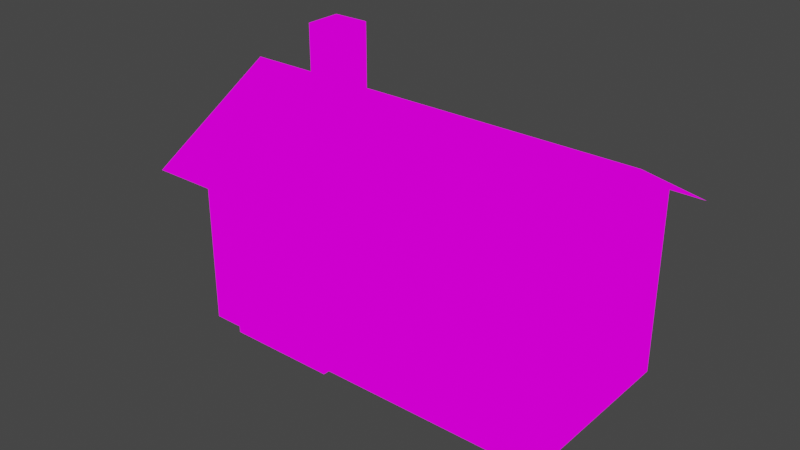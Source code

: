 # Source: house.blend  (saved by Blender 4.2.66; exported with 4.5.12 LTS)
import bpy
from mathutils import Matrix  # noqa: F401  (used for matrix-valued properties, if any)

bpy.ops.wm.read_factory_settings(use_empty=True)
scene = bpy.context.scene
scene.name = 'Scene'

# ---- collections
col_collection = bpy.data.collections.new('Collection'); scene.collection.children.link(col_collection)

# ---- images (referenced by path relative to the original .blend; pixels are not part of the script)
import os
ASSET_DIR = os.environ.get("B2B_ASSET_DIR", "")  # directory of the original .blend (textures are referenced by path, not embedded)
HERE = os.path.dirname(os.path.abspath(__file__))  # packed textures are extracted next to this script under _unpacked/

def load_image(name, relpath, width, height, colorspace="sRGB"):
    """Load a texture the original file referenced (path relative to the .blend, or extracted next to this script)."""
    p = next((c for c in (os.path.join(HERE, relpath), os.path.join(ASSET_DIR, relpath)) if relpath and os.path.exists(c)), "")
    if p:
        img = bpy.data.images.load(p, check_existing=True)
        img.name = name
    else:  # same state as the original file: an image datablock whose file is absent (Cycles renders it pink)
        img = bpy.data.images.new(name, width, height)
        img.source = "FILE"
        img.filepath = "//" + (relpath or name)
    img.colorspace_settings.name = colorspace
    return img
img_buildings_png_001 = load_image('buildings.png.001', 'buildings.png', 1024, 1024, 'sRGB')

# ---- materials (node trees are filled in below, after node groups)
mat_house = bpy.data.materials.new('house')
mat_house.use_transparent_shadow = False

# ---- material node trees
mat_house.use_nodes = True; mat_house.node_tree.nodes.clear()
_N = mat_house.node_tree.nodes; _L = mat_house.node_tree.links
n0 = _N.new('ShaderNodeOutputMaterial'); n0.name = 'Material Output'; n0.location = (300, 300)
n1 = _N.new('ShaderNodeEmission'); n1.name = 'Emission'; n1.location = (10, 300)
n2 = _N.new('ShaderNodeTexImage'); n2.name = 'Image Texture'; n2.location = (-280, 280)
n2.image = img_buildings_png_001
n2.interpolation = 'Closest'
_L.new(n1.outputs[0], n0.inputs[0])
_L.new(n2.outputs[0], n1.inputs[0])
n0.is_active_output = True

# ---- world
world_world = bpy.data.worlds.new('World'); scene.world = world_world
world_world.use_nodes = True; world_world.node_tree.nodes.clear()
_N = world_world.node_tree.nodes; _L = world_world.node_tree.links
n0 = _N.new('ShaderNodeOutputWorld'); n0.name = 'World Output'; n0.location = (300, 300)
n1 = _N.new('ShaderNodeBackground'); n1.name = 'Background'; n1.location = (10, 300)
n1.inputs[0].default_value = (0.05088, 0.05088, 0.05088, 1.0)
_L.new(n1.outputs[0], n0.inputs[0])
n0.is_active_output = True
world_world.color = (0.05088, 0.05088, 0.05088)
world_world.use_sun_shadow = False
world_world.sun_shadow_jitter_overblur = 0.0

# ---- meshes
me_cube_004 = bpy.data.meshes.new('Cube.004')
me_cube_004.from_pydata([(2.161, 0.8906, 1.545), (2.008, 0.6804, 1.545), (2.161, 0.8906, 0.5), (2.008, 0.6804, 0.5), (-7.391e-06, -0.9836, -1.299e-05), (-7.391e-06, -0.9836, 2.0), (-7.391e-06, 1.016, -1.299e-05), (-7.391e-06, 1.016, 2.0), (2.0, -0.9836, -1.299e-05), (2.0, -0.9836, 2.0), (2.0, 1.016, -1.299e-05), (2.0, 1.016, 2.0), (2.386, -1.084, 1.779), (1.0, -1.084, 2.579), (1.0, 1.116, 2.579), (2.386, 1.116, 1.779), (-0.3856, 1.116, 1.779), (1.0, 1.116, 2.579), (1.0, -1.084, 2.579), (-0.3856, -1.084, 1.779), (1.0, -0.9836, 2.0), (1.0, -0.9836, 2.559), (1.0, 1.016, 2.0), (1.0, 1.016, 2.559), (2.161, 0.01915, 1.545), (2.008, 0.2294, 1.545), (2.161, 0.01915, 0.5), (2.008, 0.2294, 0.5), (2.069, -0.7831, -0.0008526), (2.069, -0.7831, 1.599), (2.069, -0.1855, -0.0008526), (2.069, -0.1855, 1.599), (1.991, -0.7831, -0.0008526), (1.991, -0.7831, 1.599), (1.991, -0.1855, -0.0008526), (1.991, -0.1855, 1.599), (0.4539, -0.5966, 1.814), (0.4539, -0.5966, 3.014), (0.8539, -0.5966, 1.814), (0.8539, -0.5966, 3.014), (0.4539, -0.7966, 1.814), (0.4539, -0.7966, 3.014), (0.8539, -0.7966, 1.814), (0.8539, -0.7966, 3.014), (2.039, -0.7836, 1.599), (2.039, -0.7836, -0.0008526), (2.039, -0.1836, 1.599), (2.039, -0.1836, -0.0008526), (2.071, -0.2168, 0.733), (2.071, -0.2168, 0.6631), (2.071, -0.2517, 0.733), (2.071, -0.2517, 0.6631), (2.001, -0.2168, 0.733), (2.001, -0.2168, 0.6631), (2.001, -0.2517, 0.733), (2.001, -0.2517, 0.6631)], [], [(0, 1, 3, 2), (4, 5, 7, 6), (10, 11, 9, 8), (13, 12, 15, 14), (17, 16, 19, 18), (8, 9, 20, 5, 4), (20, 9, 21), (22, 7, 23), (5, 20, 21), (11, 22, 23), (6, 7, 22, 11, 10), (24, 25, 27, 26), (30, 31, 35, 34), (32, 33, 29, 28), (30, 34, 32, 28), (35, 31, 29, 33), (36, 37, 39, 38), (38, 39, 43, 42), (42, 43, 41, 40), (40, 41, 37, 36), (43, 39, 37, 41), (44, 45, 47, 46), (48, 52, 54, 50), (53, 49, 51, 55), (51, 50, 54, 55), (49, 48, 50, 51), (53, 52, 48, 49), (52, 53, 55, 54)])
_uv = me_cube_004.uv_layers.new(name='UVMap')
_uv.uv.foreach_set('vector', [0.1406, 0.9639, 0.1504, 0.9639, 0.1504, 0.9844, 0.1406, 0.9844, 0.09375, 0.8984, 0.09375, 0.9375, 0.01562, 0.9375, 0.01562, 0.8984, 0.09375, 0.9453, 0.09375, 0.9844, 0.01562, 0.9844, 0.01562, 0.9453, 0.1016, 0.9375, 0.1016, 0.9062, 0.1875, 0.9062, 0.1875, 0.9375, 0.1016, 0.9375, 0.1016, 0.9062, 0.1875, 0.9062, 0.1875, 0.9375, 0.05469, 0.8984, 0.05469, 0.9375, 0.03516, 0.9375, 0.01562, 0.9375, 0.01562, 0.8984, 0.06445, 0.9138, 0.08398, 0.9141, 0.06445, 0.9258, 0.06366, 0.9141, 0.08515, 0.9141, 0.06366, 0.9258, 0.05469, 0.9138, 0.06445, 0.9138, 0.06445, 0.9258, 0.05664, 0.9141, 0.06366, 0.9141, 0.06366, 0.9258, 0.05469, 0.8984, 0.05469, 0.9375, 0.03516, 0.9375, 0.01562, 0.9375, 0.01562, 0.8984, 0.1406, 0.9639, 0.1504, 0.9639, 0.1504, 0.9844, 0.1406, 0.9844, 0.1016, 0.9844, 0.1016, 0.9531, 0.1055, 0.9531, 0.1055, 0.9844, 0.09766, 0.9844, 0.09749, 0.9531, 0.1016, 0.9531, 0.1016, 0.9844, 0.1016, 0.9531, 0.1055, 0.9531, 0.1055, 0.9844, 0.1016, 0.9844, 0.09766, 0.9531, 0.1016, 0.9531, 0.1016, 0.9844, 0.09766, 0.9844, 0.03906, 0.8672, 0.03906, 0.8906, 0.03125, 0.8906, 0.03125, 0.8672, 0.03125, 0.8672, 0.03125, 0.8906, 0.02344, 0.8906, 0.02344, 0.8672, 0.02344, 0.8672, 0.02344, 0.8906, 0.01562, 0.8906, 0.01562, 0.8672, 0.04688, 0.8672, 0.04688, 0.8906, 0.03906, 0.8906, 0.03906, 0.8672, 0.09375, 0.875, 0.09375, 0.8672, 0.1016, 0.8672, 0.1016, 0.875, 0.1094, 0.9844, 0.1094, 0.9531, 0.1328, 0.9531, 0.1328, 0.9844, 0.09766, 0.9453, 0.1055, 0.9453, 0.1055, 0.9531, 0.09766, 0.9531, 0.09766, 0.9453, 0.1055, 0.9453, 0.1055, 0.9531, 0.09766, 0.9531, 0.09766, 0.9531, 0.09766, 0.9453, 0.1055, 0.9453, 0.1055, 0.9531, 0.1055, 0.9453, 0.1055, 0.9531, 0.09766, 0.9531, 0.09766, 0.9453, 0.1055, 0.9531, 0.09766, 0.9531, 0.09766, 0.9453, 0.1055, 0.9453, 0.1055, 0.9453, 0.1055, 0.9531, 0.09766, 0.9531, 0.09766, 0.9453])
_ca = me_cube_004.color_attributes.new('Attribute', 'BYTE_COLOR', 'CORNER')
_ca.data.foreach_set('color', [1.0, 1.0, 1.0, 1.0, 1.0, 1.0, 1.0, 1.0, 1.0, 1.0, 1.0, 1.0, 1.0, 1.0, 1.0, 1.0, 1.0, 1.0, 1.0, 1.0, 1.0, 1.0, 1.0, 1.0, 1.0, 1.0, 1.0, 1.0, 1.0, 1.0, 1.0, 1.0, 1.0, 1.0, 1.0, 1.0, 1.0, 1.0, 1.0, 1.0, 1.0, 1.0, 1.0, 1.0, 1.0, 1.0, 1.0, 1.0, 1.0, 1.0, 1.0, 1.0, 1.0, 1.0, 1.0, 1.0, 1.0, 1.0, 1.0, 1.0, 1.0, 1.0, 1.0, 1.0, 1.0, 1.0, 1.0, 1.0, 1.0, 1.0, 1.0, 1.0, 1.0, 1.0, 1.0, 1.0, 1.0, 1.0, 1.0, 1.0, 1.0, 1.0, 1.0, 1.0, 1.0, 1.0, 1.0, 1.0, 1.0, 1.0, 1.0, 1.0, 1.0, 1.0, 1.0, 1.0, 1.0, 1.0, 1.0, 1.0, 1.0, 1.0, 1.0, 1.0, 1.0, 1.0, 1.0, 1.0, 1.0, 1.0, 1.0, 1.0, 1.0, 1.0, 1.0, 1.0, 1.0, 1.0, 1.0, 1.0, 1.0, 1.0, 1.0, 1.0, 1.0, 1.0, 1.0, 1.0, 1.0, 1.0, 1.0, 1.0, 1.0, 1.0, 1.0, 1.0, 1.0, 1.0, 1.0, 1.0, 1.0, 1.0, 1.0, 1.0, 1.0, 1.0, 1.0, 1.0, 1.0, 1.0, 1.0, 1.0, 1.0, 1.0, 1.0, 1.0, 1.0, 1.0, 1.0, 1.0, 1.0, 1.0, 1.0, 1.0, 1.0, 1.0, 1.0, 1.0, 1.0, 1.0, 1.0, 1.0, 1.0, 1.0, 1.0, 1.0, 1.0, 1.0, 1.0, 1.0, 1.0, 1.0, 1.0, 1.0, 1.0, 1.0, 1.0, 1.0, 1.0, 1.0, 1.0, 1.0, 1.0, 1.0, 1.0, 1.0, 1.0, 1.0, 1.0, 1.0, 1.0, 1.0, 1.0, 1.0, 1.0, 1.0, 1.0, 1.0, 1.0, 1.0, 1.0, 1.0, 1.0, 1.0, 1.0, 1.0, 1.0, 1.0, 1.0, 1.0, 1.0, 1.0, 1.0, 1.0, 1.0, 1.0, 1.0, 1.0, 1.0, 1.0, 1.0, 1.0, 1.0, 1.0, 1.0, 1.0, 1.0, 1.0, 1.0, 1.0, 1.0, 1.0, 1.0, 1.0, 1.0, 1.0, 1.0, 1.0, 1.0, 1.0, 1.0, 1.0, 1.0, 1.0, 1.0, 1.0, 1.0, 1.0, 1.0, 1.0, 1.0, 1.0, 1.0, 1.0, 1.0, 1.0, 1.0, 1.0, 1.0, 1.0, 1.0, 1.0, 1.0, 1.0, 1.0, 1.0, 1.0, 1.0, 1.0, 1.0, 1.0, 1.0, 1.0, 1.0, 1.0, 1.0, 1.0, 1.0, 1.0, 1.0, 1.0, 1.0, 1.0, 1.0, 1.0, 1.0, 1.0, 1.0, 1.0, 1.0, 1.0, 1.0, 1.0, 1.0, 1.0, 1.0, 1.0, 1.0, 1.0, 1.0, 1.0, 1.0, 1.0, 1.0, 1.0, 1.0, 1.0, 1.0, 1.0, 1.0, 1.0, 1.0, 1.0, 1.0, 1.0, 1.0, 1.0, 1.0, 1.0, 1.0, 1.0, 1.0, 1.0, 1.0, 1.0, 1.0, 1.0, 1.0, 1.0, 1.0, 1.0, 1.0, 1.0, 1.0, 1.0, 1.0, 1.0, 1.0, 1.0, 1.0, 1.0, 1.0, 1.0, 1.0, 1.0, 1.0, 1.0, 1.0, 1.0, 1.0, 1.0, 1.0, 1.0, 1.0, 1.0, 1.0, 1.0, 1.0, 1.0, 1.0, 1.0, 1.0, 1.0, 1.0, 1.0, 1.0, 1.0, 1.0, 1.0, 1.0, 1.0, 1.0, 1.0, 1.0, 1.0, 1.0, 1.0, 1.0, 1.0, 1.0, 1.0, 1.0, 1.0, 1.0, 1.0, 1.0, 1.0, 1.0, 1.0, 1.0, 1.0, 1.0, 1.0, 1.0, 1.0, 1.0, 1.0, 1.0, 1.0, 1.0, 1.0, 1.0, 1.0, 1.0, 1.0, 1.0, 1.0, 1.0, 1.0, 1.0, 1.0, 1.0, 1.0, 1.0, 1.0, 1.0, 1.0, 1.0, 1.0, 1.0, 1.0, 1.0, 1.0, 1.0, 1.0, 1.0, 1.0, 1.0, 1.0, 1.0])
me_cube_004.materials.append(mat_house)
me_cube_004.use_paint_bone_selection = False
me_cube_004.use_paint_mask_vertex = True
me_cube_004.update()
arm_armature = bpy.data.armatures.new('Armature')  # bones are not reproduced

# ---- objects
ob_house = bpy.data.objects.new('house', me_cube_004)
ob_armature = bpy.data.objects.new('Armature', arm_armature)

# ---- transforms, parenting, visibility, modifiers, constraints
ob_house.parent = ob_armature
ob_house.matrix_parent_inverse = Matrix(((-1.0, 0.0, -1.51e-07, 7.082e-05), (-0.0, 1.0, -0.0, -6.148e-06), (1.51e-07, -0.0, -1.0, 2.305), (0.0, -0.0, 0.0, 1.0)))
ob_house.location = (-0.0004643, 1.304, 0.001066)
ob_house.rotation_euler = (0.0, -0.0, -1.571)
ob_house.scale = (1.25, 2.5, 1.25)
_vg = ob_house.vertex_groups.new(name='Bone')
for _i, _w in zip([0, 1, 2, 3, 4, 5, 6, 7, 8, 9, 10, 11, 12, 13, 14, 15, 16, 17, 18, 19, 20, 21, 22, 23, 24, 25, 26, 27, 28, 29, 30, 31, 32, 33, 34, 35, 36, 37, 38, 39, 40, 41, 42, 43, 44, 45, 46, 47, 48, 49, 50, 51, 52, 53, 54, 55], [1.0, 0.9997, 1.0, 1.0, 0.9997, 1.0, 1.0, 1.0, 1.0, 1.0, 0.9991, 1.0, 1.0, 1.0, 1.0, 1.0, 1.0, 1.0, 0.9943, 1.0, 1.0, 0.9793, 1.0, 1.0, 1.0, 1.0, 1.0, 1.0, 1.0, 1.0, 1.0, 1.0, 1.0, 1.0, 1.0, 1.0, 1.0, 1.0, 1.0, 1.0, 1.0, 0.9999, 0.9994, 1.0, 0.0, 0.0, 0.0, 0.0, 0.0, 0.0, 0.0, 0.0, 0.0, 0.0, 0.0, 0.0]): _vg.add([_i], _w, 'REPLACE')
_vg = ob_house.vertex_groups.new(name='Bone.001')
for _i, _w in zip([0, 1, 3, 4, 5, 6, 7, 8, 9, 10, 11, 12, 13, 14, 15, 17, 18, 19, 20, 21, 22, 23, 24, 25, 26, 27, 28, 29, 30, 31, 32, 33, 34, 35, 36, 37, 38, 39, 40, 41, 42, 43, 44, 45, 46, 47, 48, 49, 50, 51, 52, 53, 54, 55], [0.0, 0.0, 0.0, 1.036e-05, 1.193e-08, 1.126e-08, 2.889e-07, 7.109e-05, 0.0, 2.837e-12, 0.0, 0.0, 1.424e-08, 6.063e-08, 0.0, 0.0, 1.389e-08, 0.0, 3.372e-10, 0.0003852, 2.076e-07, 0.0, 0.0, 0.0, 1.751e-07, 0.0, 1.687e-11, 0.0, 0.0, 0.0, 0.0, 0.0, 0.0, 0.0, 4.091e-12, 0.0, 2.952e-06, 7.643e-07, 0.0, 9.466e-12, 2.999e-06, 0.0, 1.0, 1.0, 1.0, 1.0, 1.0, 1.0, 1.0, 1.0, 1.0, 1.0, 1.0, 1.0]): _vg.add([_i], _w, 'REPLACE')
_m = ob_house.modifiers.new('Armature', 'ARMATURE')
_m.object = ob_armature
ob_armature.location = (7.047e-05, 0.059, 2.305)
ob_armature.rotation_euler = (-0.0, 3.142, 6.283)

# ---- collection membership
col_collection.objects.link(ob_house)
col_collection.objects.link(ob_armature)

# ---- scene / render settings (as saved in the file)
scene.frame_start = 1; scene.frame_end = 12; scene.frame_set(9)
scene.render.engine = 'BLENDER_EEVEE_NEXT'
scene.cycles.sampling_pattern = 'TABULATED_SOBOL'
scene.view_settings.view_transform = 'Filmic'
bpy.context.view_layer.update()

# ---- added for rendering (the .blend has no active camera): camera
cam_auto = bpy.data.cameras.new('AutoCamera')
cam_auto.lens = 50.0
cam_auto.sensor_width = 36.0
cam_auto.clip_end = 1000.0
ob_auto_camera = bpy.data.objects.new('AutoCamera', cam_auto)
scene.collection.objects.link(ob_auto_camera)
ob_auto_camera.location = (7.45629, -9.27848, 7.817)
ob_auto_camera.rotation_euler = (1.09748, -7.21219e-08, 0.694738)
scene.camera = ob_auto_camera
bpy.context.view_layer.update()
